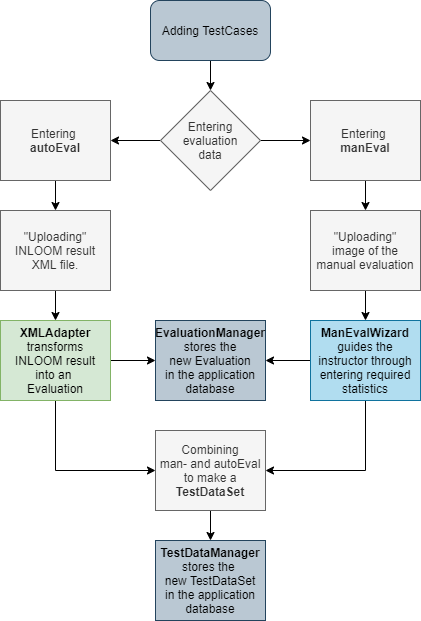

The diagram above was exported from draw.io. Its source (the exported page's mxGraphModel, read from the mxfile embedded in the PNG):
<mxGraphModel dx="1422" dy="745" grid="1" gridSize="10" guides="1" tooltips="1" connect="1" arrows="1" fold="1" page="1" pageScale="1" pageWidth="827" pageHeight="1169" math="0" shadow="0">
  <root>
    <mxCell id="0" />
    <mxCell id="1" parent="0" />
    <mxCell id="nXb3TFP_z8XItvu1Ho8h-12" style="edgeStyle=orthogonalEdgeStyle;rounded=0;orthogonalLoop=1;jettySize=auto;html=1;exitX=0.5;exitY=1;exitDx=0;exitDy=0;entryX=0.5;entryY=0;entryDx=0;entryDy=0;" parent="1" source="nXb3TFP_z8XItvu1Ho8h-4" target="nXb3TFP_z8XItvu1Ho8h-5" edge="1">
      <mxGeometry relative="1" as="geometry" />
    </mxCell>
    <mxCell id="nXb3TFP_z8XItvu1Ho8h-4" value="Adding TestCases" style="rounded=1;whiteSpace=wrap;html=1;fillColor=#bac8d3;strokeColor=#23445d;" parent="1" vertex="1">
      <mxGeometry x="340" y="20" width="120" height="60" as="geometry" />
    </mxCell>
    <mxCell id="nXb3TFP_z8XItvu1Ho8h-23" style="edgeStyle=orthogonalEdgeStyle;rounded=0;orthogonalLoop=1;jettySize=auto;html=1;exitX=1;exitY=0.5;exitDx=0;exitDy=0;entryX=0;entryY=0.5;entryDx=0;entryDy=0;" parent="1" source="nXb3TFP_z8XItvu1Ho8h-5" target="nXb3TFP_z8XItvu1Ho8h-21" edge="1">
      <mxGeometry relative="1" as="geometry" />
    </mxCell>
    <mxCell id="nXb3TFP_z8XItvu1Ho8h-25" style="edgeStyle=orthogonalEdgeStyle;rounded=0;orthogonalLoop=1;jettySize=auto;html=1;exitX=0;exitY=0.5;exitDx=0;exitDy=0;entryX=1;entryY=0.5;entryDx=0;entryDy=0;" parent="1" source="nXb3TFP_z8XItvu1Ho8h-5" target="nXb3TFP_z8XItvu1Ho8h-24" edge="1">
      <mxGeometry relative="1" as="geometry" />
    </mxCell>
    <mxCell id="nXb3TFP_z8XItvu1Ho8h-5" value="Entering&lt;br&gt;evaluation&lt;br&gt;data" style="rhombus;whiteSpace=wrap;html=1;fillColor=#f5f5f5;strokeColor=#666666;fontColor=#333333;" parent="1" vertex="1">
      <mxGeometry x="350" y="110" width="100" height="100" as="geometry" />
    </mxCell>
    <mxCell id="nXb3TFP_z8XItvu1Ho8h-30" style="edgeStyle=orthogonalEdgeStyle;rounded=0;orthogonalLoop=1;jettySize=auto;html=1;exitX=0.5;exitY=1;exitDx=0;exitDy=0;entryX=0.5;entryY=0;entryDx=0;entryDy=0;" parent="1" source="nXb3TFP_z8XItvu1Ho8h-21" target="nXb3TFP_z8XItvu1Ho8h-29" edge="1">
      <mxGeometry relative="1" as="geometry" />
    </mxCell>
    <mxCell id="nXb3TFP_z8XItvu1Ho8h-21" value="Entering &lt;br&gt;&lt;b&gt;manEval&lt;/b&gt;" style="rounded=0;whiteSpace=wrap;html=1;fillColor=#f5f5f5;strokeColor=#666666;fontColor=#333333;" parent="1" vertex="1">
      <mxGeometry x="500" y="120" width="110" height="80" as="geometry" />
    </mxCell>
    <mxCell id="nXb3TFP_z8XItvu1Ho8h-28" style="edgeStyle=orthogonalEdgeStyle;rounded=0;orthogonalLoop=1;jettySize=auto;html=1;exitX=0.5;exitY=1;exitDx=0;exitDy=0;entryX=0.5;entryY=0;entryDx=0;entryDy=0;" parent="1" source="nXb3TFP_z8XItvu1Ho8h-24" target="nXb3TFP_z8XItvu1Ho8h-27" edge="1">
      <mxGeometry relative="1" as="geometry" />
    </mxCell>
    <mxCell id="nXb3TFP_z8XItvu1Ho8h-24" value="Entering &lt;br&gt;&lt;b&gt;autoEval&lt;/b&gt;" style="rounded=0;whiteSpace=wrap;html=1;fillColor=#f5f5f5;strokeColor=#666666;fontColor=#333333;" parent="1" vertex="1">
      <mxGeometry x="190" y="120" width="110" height="80" as="geometry" />
    </mxCell>
    <mxCell id="nXb3TFP_z8XItvu1Ho8h-32" style="edgeStyle=orthogonalEdgeStyle;rounded=0;orthogonalLoop=1;jettySize=auto;html=1;exitX=0.5;exitY=1;exitDx=0;exitDy=0;entryX=0.5;entryY=0;entryDx=0;entryDy=0;" parent="1" source="nXb3TFP_z8XItvu1Ho8h-27" target="nXb3TFP_z8XItvu1Ho8h-31" edge="1">
      <mxGeometry relative="1" as="geometry" />
    </mxCell>
    <mxCell id="nXb3TFP_z8XItvu1Ho8h-27" value="&quot;Uploading&quot; INLOOM result&lt;br&gt;XML file." style="rounded=0;whiteSpace=wrap;html=1;fillColor=#f5f5f5;strokeColor=#666666;fontColor=#333333;" parent="1" vertex="1">
      <mxGeometry x="190" y="230" width="110" height="80" as="geometry" />
    </mxCell>
    <mxCell id="nXb3TFP_z8XItvu1Ho8h-34" style="edgeStyle=orthogonalEdgeStyle;rounded=0;orthogonalLoop=1;jettySize=auto;html=1;exitX=0.5;exitY=1;exitDx=0;exitDy=0;entryX=0.5;entryY=0;entryDx=0;entryDy=0;" parent="1" source="nXb3TFP_z8XItvu1Ho8h-29" target="nXb3TFP_z8XItvu1Ho8h-33" edge="1">
      <mxGeometry relative="1" as="geometry" />
    </mxCell>
    <mxCell id="nXb3TFP_z8XItvu1Ho8h-29" value="&quot;Uploading&quot;&lt;br&gt;image of the manual evaluation" style="rounded=0;whiteSpace=wrap;html=1;fillColor=#f5f5f5;strokeColor=#666666;fontColor=#333333;" parent="1" vertex="1">
      <mxGeometry x="500" y="230" width="110" height="80" as="geometry" />
    </mxCell>
    <mxCell id="nXb3TFP_z8XItvu1Ho8h-40" style="edgeStyle=orthogonalEdgeStyle;rounded=0;orthogonalLoop=1;jettySize=auto;html=1;exitX=0.5;exitY=1;exitDx=0;exitDy=0;entryX=0;entryY=0.5;entryDx=0;entryDy=0;" parent="1" source="nXb3TFP_z8XItvu1Ho8h-31" target="nXb3TFP_z8XItvu1Ho8h-38" edge="1">
      <mxGeometry relative="1" as="geometry" />
    </mxCell>
    <mxCell id="nXb3TFP_z8XItvu1Ho8h-49" style="edgeStyle=orthogonalEdgeStyle;rounded=0;orthogonalLoop=1;jettySize=auto;html=1;exitX=1;exitY=0.5;exitDx=0;exitDy=0;entryX=0;entryY=0.5;entryDx=0;entryDy=0;" parent="1" source="nXb3TFP_z8XItvu1Ho8h-31" target="nXb3TFP_z8XItvu1Ho8h-48" edge="1">
      <mxGeometry relative="1" as="geometry" />
    </mxCell>
    <mxCell id="nXb3TFP_z8XItvu1Ho8h-31" value="&lt;b&gt;XMLAdapter&lt;/b&gt;&lt;br&gt;transforms&lt;br&gt;INLOOM result&lt;br&gt;into an &lt;br&gt;Evaluation" style="rounded=0;whiteSpace=wrap;html=1;fillColor=#d5e8d4;strokeColor=#82b366;" parent="1" vertex="1">
      <mxGeometry x="190" y="340" width="110" height="80" as="geometry" />
    </mxCell>
    <mxCell id="nXb3TFP_z8XItvu1Ho8h-39" style="edgeStyle=orthogonalEdgeStyle;rounded=0;orthogonalLoop=1;jettySize=auto;html=1;exitX=0.5;exitY=1;exitDx=0;exitDy=0;entryX=1;entryY=0.5;entryDx=0;entryDy=0;" parent="1" source="nXb3TFP_z8XItvu1Ho8h-33" target="nXb3TFP_z8XItvu1Ho8h-38" edge="1">
      <mxGeometry relative="1" as="geometry" />
    </mxCell>
    <mxCell id="nXb3TFP_z8XItvu1Ho8h-50" style="edgeStyle=orthogonalEdgeStyle;rounded=0;orthogonalLoop=1;jettySize=auto;html=1;exitX=0;exitY=0.5;exitDx=0;exitDy=0;entryX=1;entryY=0.5;entryDx=0;entryDy=0;" parent="1" source="nXb3TFP_z8XItvu1Ho8h-33" target="nXb3TFP_z8XItvu1Ho8h-48" edge="1">
      <mxGeometry relative="1" as="geometry" />
    </mxCell>
    <mxCell id="nXb3TFP_z8XItvu1Ho8h-33" value="&lt;b&gt;ManEvalWizard&lt;/b&gt;&lt;br&gt;guides the instructor through entering required statistics" style="rounded=0;whiteSpace=wrap;html=1;fillColor=#b1ddf0;strokeColor=#10739e;" parent="1" vertex="1">
      <mxGeometry x="500" y="340" width="110" height="80" as="geometry" />
    </mxCell>
    <mxCell id="nXb3TFP_z8XItvu1Ho8h-43" style="edgeStyle=orthogonalEdgeStyle;rounded=0;orthogonalLoop=1;jettySize=auto;html=1;exitX=0.5;exitY=1;exitDx=0;exitDy=0;entryX=0.5;entryY=0;entryDx=0;entryDy=0;" parent="1" source="nXb3TFP_z8XItvu1Ho8h-38" target="nXb3TFP_z8XItvu1Ho8h-42" edge="1">
      <mxGeometry relative="1" as="geometry" />
    </mxCell>
    <mxCell id="nXb3TFP_z8XItvu1Ho8h-38" value="Combining&lt;br&gt;man- and autoEval&lt;br&gt;to make a &lt;b&gt;TestDataSet&lt;/b&gt;" style="rounded=0;whiteSpace=wrap;html=1;fillColor=#f5f5f5;strokeColor=#666666;fontColor=#333333;" parent="1" vertex="1">
      <mxGeometry x="345" y="450" width="110" height="80" as="geometry" />
    </mxCell>
    <mxCell id="nXb3TFP_z8XItvu1Ho8h-42" value="&lt;b&gt;TestDataManager&lt;/b&gt;&lt;br&gt;stores the &lt;br&gt;new&amp;nbsp;TestDataSet&lt;br&gt;in the application database" style="rounded=0;whiteSpace=wrap;html=1;fillColor=#bac8d3;strokeColor=#23445d;" parent="1" vertex="1">
      <mxGeometry x="345" y="560" width="110" height="80" as="geometry" />
    </mxCell>
    <mxCell id="nXb3TFP_z8XItvu1Ho8h-48" value="&lt;b&gt;EvaluationManager&lt;/b&gt;&lt;br&gt;stores the&lt;br&gt;new Evaluation&lt;br&gt;in the application&lt;br&gt;database" style="rounded=0;whiteSpace=wrap;html=1;fillColor=#bac8d3;strokeColor=#23445d;" parent="1" vertex="1">
      <mxGeometry x="345" y="340" width="110" height="80" as="geometry" />
    </mxCell>
  </root>
</mxGraphModel>